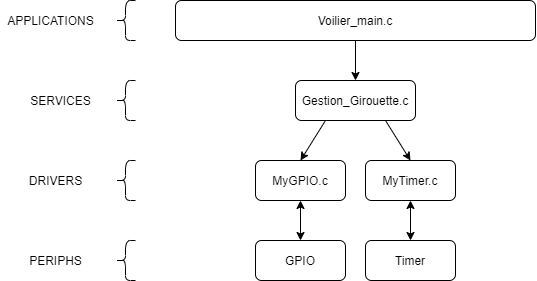

The diagram above was exported from draw.io. Its source (the exported page's mxGraphModel, read from the mxfile embedded in the PNG):
<mxGraphModel dx="1065" dy="448" grid="1" gridSize="10" guides="1" tooltips="1" connect="1" arrows="1" fold="1" page="1" pageScale="1" pageWidth="850" pageHeight="1100" math="0" shadow="0">
  <root>
    <mxCell id="hriYTniQekbS6cFq7SBS-0" />
    <mxCell id="hriYTniQekbS6cFq7SBS-1" parent="hriYTniQekbS6cFq7SBS-0" />
    <mxCell id="hriYTniQekbS6cFq7SBS-2" value="" style="shape=curlyBracket;whiteSpace=wrap;html=1;rounded=1;" vertex="1" parent="hriYTniQekbS6cFq7SBS-1">
      <mxGeometry x="140" y="120" width="20" height="40" as="geometry" />
    </mxCell>
    <mxCell id="hriYTniQekbS6cFq7SBS-3" value="APPLICATIONS" style="text;html=1;align=center;verticalAlign=middle;resizable=0;points=[];autosize=1;strokeColor=none;fillColor=none;" vertex="1" parent="hriYTniQekbS6cFq7SBS-1">
      <mxGeometry x="25" y="130" width="100" height="20" as="geometry" />
    </mxCell>
    <mxCell id="hriYTniQekbS6cFq7SBS-4" value="" style="shape=curlyBracket;whiteSpace=wrap;html=1;rounded=1;" vertex="1" parent="hriYTniQekbS6cFq7SBS-1">
      <mxGeometry x="140" y="200" width="20" height="40" as="geometry" />
    </mxCell>
    <mxCell id="hriYTniQekbS6cFq7SBS-5" value="SERVICES" style="text;html=1;align=center;verticalAlign=middle;resizable=0;points=[];autosize=1;strokeColor=none;fillColor=none;" vertex="1" parent="hriYTniQekbS6cFq7SBS-1">
      <mxGeometry x="45" y="210" width="80" height="20" as="geometry" />
    </mxCell>
    <mxCell id="hriYTniQekbS6cFq7SBS-6" value="DRIVERS" style="text;html=1;align=center;verticalAlign=middle;resizable=0;points=[];autosize=1;strokeColor=none;fillColor=none;" vertex="1" parent="hriYTniQekbS6cFq7SBS-1">
      <mxGeometry x="45" y="290" width="70" height="20" as="geometry" />
    </mxCell>
    <mxCell id="hriYTniQekbS6cFq7SBS-7" value="" style="shape=curlyBracket;whiteSpace=wrap;html=1;rounded=1;" vertex="1" parent="hriYTniQekbS6cFq7SBS-1">
      <mxGeometry x="140" y="280" width="20" height="40" as="geometry" />
    </mxCell>
    <mxCell id="kw6OWnIPFLCr4G_fVyvv-39" style="edgeStyle=none;rounded=0;orthogonalLoop=1;jettySize=auto;html=1;exitX=0.25;exitY=1;exitDx=0;exitDy=0;entryX=0.5;entryY=0;entryDx=0;entryDy=0;" edge="1" parent="hriYTniQekbS6cFq7SBS-1" source="kw6OWnIPFLCr4G_fVyvv-3" target="kw6OWnIPFLCr4G_fVyvv-4">
      <mxGeometry relative="1" as="geometry" />
    </mxCell>
    <mxCell id="kw6OWnIPFLCr4G_fVyvv-40" style="edgeStyle=none;rounded=0;orthogonalLoop=1;jettySize=auto;html=1;exitX=0.75;exitY=1;exitDx=0;exitDy=0;entryX=0.5;entryY=0;entryDx=0;entryDy=0;" edge="1" parent="hriYTniQekbS6cFq7SBS-1" source="kw6OWnIPFLCr4G_fVyvv-3" target="kw6OWnIPFLCr4G_fVyvv-36">
      <mxGeometry relative="1" as="geometry" />
    </mxCell>
    <mxCell id="kw6OWnIPFLCr4G_fVyvv-3" value="Gestion_Girouette.c" style="rounded=1;whiteSpace=wrap;html=1;" vertex="1" parent="hriYTniQekbS6cFq7SBS-1">
      <mxGeometry x="320" y="200" width="120" height="40" as="geometry" />
    </mxCell>
    <mxCell id="kw6OWnIPFLCr4G_fVyvv-4" value="MyGPIO.c" style="rounded=1;whiteSpace=wrap;html=1;" vertex="1" parent="hriYTniQekbS6cFq7SBS-1">
      <mxGeometry x="280" y="280" width="90" height="40" as="geometry" />
    </mxCell>
    <mxCell id="kw6OWnIPFLCr4G_fVyvv-41" style="edgeStyle=none;rounded=0;orthogonalLoop=1;jettySize=auto;html=1;exitX=0.5;exitY=1;exitDx=0;exitDy=0;entryX=0.5;entryY=0;entryDx=0;entryDy=0;" edge="1" parent="hriYTniQekbS6cFq7SBS-1" source="kw6OWnIPFLCr4G_fVyvv-18" target="kw6OWnIPFLCr4G_fVyvv-3">
      <mxGeometry relative="1" as="geometry" />
    </mxCell>
    <mxCell id="kw6OWnIPFLCr4G_fVyvv-18" value="Voilier_main.c" style="rounded=1;whiteSpace=wrap;html=1;" vertex="1" parent="hriYTniQekbS6cFq7SBS-1">
      <mxGeometry x="200" y="120" width="360" height="40" as="geometry" />
    </mxCell>
    <mxCell id="kw6OWnIPFLCr4G_fVyvv-36" value="MyTimer.c" style="rounded=1;whiteSpace=wrap;html=1;" vertex="1" parent="hriYTniQekbS6cFq7SBS-1">
      <mxGeometry x="390" y="280" width="90" height="40" as="geometry" />
    </mxCell>
    <mxCell id="pgjuYaRj4wg4-sF-QKFz-0" value="" style="shape=curlyBracket;whiteSpace=wrap;html=1;rounded=1;" vertex="1" parent="hriYTniQekbS6cFq7SBS-1">
      <mxGeometry x="140" y="360" width="20" height="40" as="geometry" />
    </mxCell>
    <mxCell id="pgjuYaRj4wg4-sF-QKFz-1" value="PERIPHS" style="text;html=1;align=center;verticalAlign=middle;resizable=0;points=[];autosize=1;strokeColor=none;fillColor=none;" vertex="1" parent="hriYTniQekbS6cFq7SBS-1">
      <mxGeometry x="45" y="370" width="70" height="20" as="geometry" />
    </mxCell>
    <mxCell id="pgjuYaRj4wg4-sF-QKFz-2" value="GPIO" style="rounded=1;whiteSpace=wrap;html=1;" vertex="1" parent="hriYTniQekbS6cFq7SBS-1">
      <mxGeometry x="280" y="360" width="90" height="40" as="geometry" />
    </mxCell>
    <mxCell id="pgjuYaRj4wg4-sF-QKFz-3" value="Timer" style="rounded=1;whiteSpace=wrap;html=1;" vertex="1" parent="hriYTniQekbS6cFq7SBS-1">
      <mxGeometry x="390" y="360" width="90" height="40" as="geometry" />
    </mxCell>
    <mxCell id="pgjuYaRj4wg4-sF-QKFz-4" value="" style="endArrow=classic;startArrow=classic;html=1;rounded=0;entryX=0.5;entryY=1;entryDx=0;entryDy=0;exitX=0.5;exitY=0;exitDx=0;exitDy=0;" edge="1" parent="hriYTniQekbS6cFq7SBS-1" source="pgjuYaRj4wg4-sF-QKFz-2" target="kw6OWnIPFLCr4G_fVyvv-4">
      <mxGeometry width="50" height="50" relative="1" as="geometry">
        <mxPoint x="300" y="370" as="sourcePoint" />
        <mxPoint x="350" y="320" as="targetPoint" />
      </mxGeometry>
    </mxCell>
    <mxCell id="pgjuYaRj4wg4-sF-QKFz-5" value="" style="endArrow=classic;startArrow=classic;html=1;rounded=0;entryX=0.5;entryY=1;entryDx=0;entryDy=0;exitX=0.5;exitY=0;exitDx=0;exitDy=0;" edge="1" parent="hriYTniQekbS6cFq7SBS-1" source="pgjuYaRj4wg4-sF-QKFz-3" target="kw6OWnIPFLCr4G_fVyvv-36">
      <mxGeometry width="50" height="50" relative="1" as="geometry">
        <mxPoint x="410" y="380" as="sourcePoint" />
        <mxPoint x="460" y="330" as="targetPoint" />
      </mxGeometry>
    </mxCell>
  </root>
</mxGraphModel>